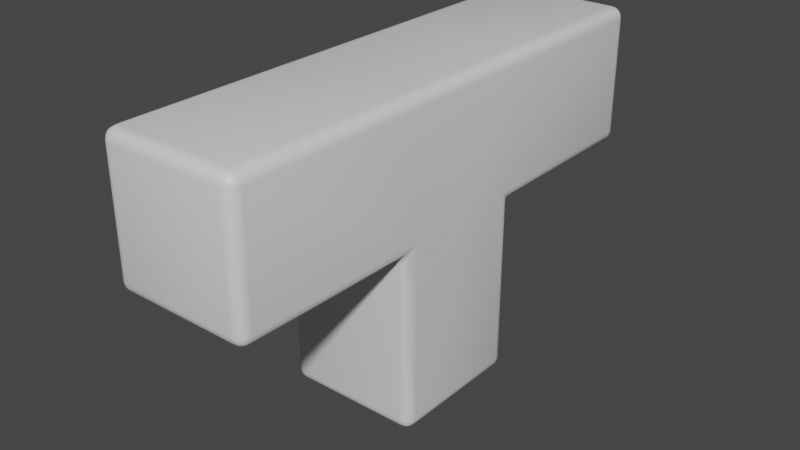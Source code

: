# Source: Tetris_T.blend  (saved by Blender 3.1.7; exported with 4.5.12 LTS)
import bpy
from mathutils import Matrix  # noqa: F401  (used for matrix-valued properties, if any)

bpy.ops.wm.read_factory_settings(use_empty=True)
scene = bpy.context.scene
scene.name = 'Scene'

# ---- collections
col_collection = bpy.data.collections.new('Collection'); scene.collection.children.link(col_collection)

# ---- materials (node trees are filled in below, after node groups)
mat_material = bpy.data.materials.new('Material')
mat_material.alpha_threshold = 0.0
mat_material.use_transparent_shadow = False
mat_material.line_color = (0.0, 0.0, 0.0, 1.0)

# ---- material node trees
mat_material.use_nodes = True; mat_material.node_tree.nodes.clear()
_N = mat_material.node_tree.nodes; _L = mat_material.node_tree.links
n0 = _N.new('ShaderNodeOutputMaterial'); n0.name = 'Material Output'; n0.location = (300, 300)
n1 = _N.new('ShaderNodeBsdfPrincipled'); n1.name = 'Principled BSDF'; n1.location = (10, 300)
n1.distribution = 'GGX'
n1.subsurface_method = 'RANDOM_WALK_SKIN'
n1.inputs[2].default_value = 0.4
n1.inputs[3].default_value = 1.45
n1.inputs[27].default_value = (0.0, 0.0, 0.0, 1.0)
n1.inputs[28].default_value = 1.0
_L.new(n1.outputs[0], n0.inputs[0])
n0.is_active_output = True

# ---- world
world_world = bpy.data.worlds.new('World'); scene.world = world_world
world_world.use_nodes = True; world_world.node_tree.nodes.clear()
_N = world_world.node_tree.nodes; _L = world_world.node_tree.links
n0 = _N.new('ShaderNodeOutputWorld'); n0.name = 'World Output'; n0.location = (300, 300)
n1 = _N.new('ShaderNodeBackground'); n1.name = 'Background'; n1.location = (10, 300)
n1.inputs[0].default_value = (0.05088, 0.05088, 0.05088, 1.0)
_L.new(n1.outputs[0], n0.inputs[0])
n0.is_active_output = True
world_world.color = (0.05088, 0.05088, 0.05088)
world_world.use_sun_shadow = False
world_world.sun_shadow_jitter_overblur = 0.0

# ---- meshes
me_cube = bpy.data.meshes.new('Cube')
me_cube.from_pydata([(-1.0, 0.0, -1.0), (1.0, 0.0, -1.0), (1.0, -3.535, 0.84), (0.84, -3.535, 1.0), (0.84, -3.695, 0.84), (0.9878, -3.535, 0.9012), (0.9531, -3.535, 0.9531), (0.9878, -3.597, 0.84), (0.9731, -3.598, 0.9028), (0.945, -3.595, 0.945), (0.9324, -3.628, 0.9324), (0.84, -3.597, 0.9878), (0.84, -3.649, 0.9531), (0.9012, -3.535, 0.9878), (0.9028, -3.598, 0.9731), (0.8996, -3.64, 0.945), (0.9012, -3.683, 0.84), (0.9531, -3.649, 0.84), (0.84, -3.683, 0.9012), (0.9028, -3.669, 0.9028), (0.945, -3.64, 0.8996), (1.0, -3.535, -0.84), (0.84, -3.695, -0.84), (0.84, -3.535, -1.0), (0.9878, -3.597, -0.84), (0.9531, -3.649, -0.84), (0.9878, -3.535, -0.9012), (0.9731, -3.598, -0.9028), (0.945, -3.64, -0.8996), (0.9324, -3.628, -0.9324), (0.84, -3.683, -0.9012), (0.84, -3.649, -0.9531), (0.9012, -3.683, -0.84), (0.9028, -3.669, -0.9028), (0.8996, -3.64, -0.945), (0.9012, -3.535, -0.9878), (0.9531, -3.535, -0.9531), (0.84, -3.597, -0.9878), (0.9028, -3.598, -0.9731), (0.945, -3.595, -0.945), (-1.0, -3.535, 0.84), (-0.84, -3.695, 0.84), (-0.84, -3.535, 1.0), (-0.9878, -3.597, 0.84), (-0.9531, -3.649, 0.84), (-0.9878, -3.535, 0.9012), (-0.9731, -3.598, 0.9028), (-0.945, -3.64, 0.8996), (-0.9324, -3.628, 0.9324), (-0.84, -3.683, 0.9012), (-0.84, -3.649, 0.9531), (-0.9012, -3.683, 0.84), (-0.9028, -3.669, 0.9028), (-0.8996, -3.64, 0.945), (-0.9012, -3.535, 0.9878), (-0.9531, -3.535, 0.9531), (-0.84, -3.597, 0.9878), (-0.9028, -3.598, 0.9731), (-0.945, -3.595, 0.945), (-0.84, -3.535, -1.0), (-0.84, -3.695, -0.84), (-1.0, -3.535, -0.84), (-0.84, -3.597, -0.9878), (-0.84, -3.649, -0.9531), (-0.9012, -3.535, -0.9878), (-0.9028, -3.598, -0.9731), (-0.8996, -3.64, -0.945), (-0.9324, -3.628, -0.9324), (-0.9012, -3.683, -0.84), (-0.9531, -3.649, -0.84), (-0.84, -3.683, -0.9012), (-0.9028, -3.669, -0.9028), (-0.945, -3.64, -0.8996), (-0.9878, -3.535, -0.9012), (-0.9531, -3.535, -0.9531), (-0.9878, -3.597, -0.84), (-0.9731, -3.598, -0.9028), (-0.945, -3.595, -0.945), (0.84, 0.0, 1.0), (1.0, 0.0, 0.84), (0.9012, 0.0, 0.9878), (0.9531, 0.0, 0.9531), (0.9878, 0.0, 0.9012), (-0.84, 0.0, 1.0), (-1.0, 0.0, 0.84), (-0.9012, 0.0, 0.9878), (-0.9531, 0.0, 0.9531), (-0.9878, 0.0, 0.9012), (-0.84, -1.2, -1.0), (-1.0, -0.88, -0.84), (-0.84, -1.04, -1.16), (-0.9012, -1.127, -0.9878), (-0.9531, -1.04, -0.9531), (-0.84, -1.139, -1.012), (-0.8991, -1.089, -1.0), (-0.9464, -1.04, -0.9788), (-0.932, -1.04, -1.0), (-0.9878, -0.9412, -0.9134), (-0.9531, -0.9931, -1.0), (-0.9878, -0.9534, -0.9012), (-0.9701, -0.991, -0.951), (-0.9464, -1.019, -1.0), (-0.84, -1.052, -1.099), (-0.84, -1.087, -1.047), (-0.9012, -1.028, -1.087), (-0.8991, -1.04, -1.049), (-0.8976, -1.061, -1.021), (1.0, -1.04, 0.84), (0.84, -1.04, 1.0), (0.9878, -1.04, 0.9012), (0.9531, -1.04, 0.9531), (0.9012, -1.04, 0.9878), (-1.0, -1.04, 0.84), (-0.84, -1.04, 1.0), (-0.9878, -1.04, 0.9012), (-0.9531, -1.04, 0.9531), (-0.9012, -1.04, 0.9878), (0.84, -1.2, -1.0), (0.84, -1.04, -1.16), (1.0, -0.88, -0.84), (0.84, -1.139, -1.012), (0.84, -1.087, -1.047), (0.9012, -1.127, -0.9878), (0.8991, -1.089, -1.0), (0.8976, -1.061, -1.021), (0.932, -1.04, -1.0), (0.9012, -1.028, -1.087), (0.9531, -0.9931, -1.0), (0.84, -1.052, -1.099), (0.8991, -1.04, -1.049), (0.9464, -1.019, -1.0), (0.9878, -0.9534, -0.9012), (0.9531, -1.04, -0.9531), (0.9878, -0.9412, -0.9134), (0.9701, -0.991, -0.951), (0.9464, -1.04, -0.9788), (-0.84, 0.0, -3.569), (-1.0, 0.0, -3.409), (-0.9012, 0.0, -3.556), (-0.9531, 0.0, -3.522), (-0.9878, 0.0, -3.47), (1.0, -0.88, -3.409), (0.84, -1.04, -3.409), (0.84, -0.88, -3.569), (0.9878, -0.9412, -3.409), (0.9531, -0.9931, -3.409), (0.9878, -0.88, -3.47), (0.9731, -0.9428, -3.471), (0.945, -0.985, -3.468), (0.9324, -0.9724, -3.501), (0.84, -1.028, -3.47), (0.84, -0.9931, -3.522), (0.9012, -1.028, -3.409), (0.9028, -1.013, -3.471), (0.8996, -0.985, -3.514), (0.9012, -0.88, -3.556), (0.9531, -0.88, -3.522), (0.84, -0.9412, -3.556), (0.9028, -0.9428, -3.542), (0.945, -0.9396, -3.514), (0.84, 0.0, -3.569), (1.0, 0.0, -3.409), (0.9012, 0.0, -3.556), (0.9531, 0.0, -3.522), (0.9878, 0.0, -3.47), (-1.0, -0.88, -3.409), (-0.84, -0.88, -3.569), (-0.84, -1.04, -3.409), (-0.9878, -0.88, -3.47), (-0.9531, -0.88, -3.522), (-0.9878, -0.9412, -3.409), (-0.9731, -0.9428, -3.471), (-0.945, -0.9396, -3.514), (-0.9324, -0.9724, -3.501), (-0.84, -0.9412, -3.556), (-0.84, -0.9931, -3.522), (-0.9012, -0.88, -3.556), (-0.9028, -0.9428, -3.542), (-0.8996, -0.985, -3.514), (-0.9012, -1.028, -3.409), (-0.9531, -0.9931, -3.409), (-0.84, -1.028, -3.47), (-0.9028, -1.013, -3.471), (-0.945, -0.985, -3.468), (1.0, 3.535, 0.84), (0.84, 3.535, 1.0), (0.84, 3.695, 0.84), (0.9878, 3.535, 0.9012), (0.9531, 3.535, 0.9531), (0.9878, 3.597, 0.84), (0.9731, 3.598, 0.9028), (0.945, 3.595, 0.945), (0.9324, 3.628, 0.9324), (0.84, 3.597, 0.9878), (0.84, 3.649, 0.9531), (0.9012, 3.535, 0.9878), (0.9028, 3.598, 0.9731), (0.8996, 3.64, 0.945), (0.9012, 3.683, 0.84), (0.9531, 3.649, 0.84), (0.84, 3.683, 0.9012), (0.9028, 3.669, 0.9028), (0.945, 3.64, 0.8996), (1.0, 3.535, -0.84), (0.84, 3.695, -0.84), (0.84, 3.535, -1.0), (0.9878, 3.597, -0.84), (0.9531, 3.649, -0.84), (0.9878, 3.535, -0.9012), (0.9731, 3.598, -0.9028), (0.945, 3.64, -0.8996), (0.9324, 3.628, -0.9324), (0.84, 3.683, -0.9012), (0.84, 3.649, -0.9531), (0.9012, 3.683, -0.84), (0.9028, 3.669, -0.9028), (0.8996, 3.64, -0.945), (0.9012, 3.535, -0.9878), (0.9531, 3.535, -0.9531), (0.84, 3.597, -0.9878), (0.9028, 3.598, -0.9731), (0.945, 3.595, -0.945), (-1.0, 3.535, 0.84), (-0.84, 3.695, 0.84), (-0.84, 3.535, 1.0), (-0.9878, 3.597, 0.84), (-0.9531, 3.649, 0.84), (-0.9878, 3.535, 0.9012), (-0.9731, 3.598, 0.9028), (-0.945, 3.64, 0.8996), (-0.9324, 3.628, 0.9324), (-0.84, 3.683, 0.9012), (-0.84, 3.649, 0.9531), (-0.9012, 3.683, 0.84), (-0.9028, 3.669, 0.9028), (-0.8996, 3.64, 0.945), (-0.9012, 3.535, 0.9878), (-0.9531, 3.535, 0.9531), (-0.84, 3.597, 0.9878), (-0.9028, 3.598, 0.9731), (-0.945, 3.595, 0.945), (-0.84, 3.535, -1.0), (-0.84, 3.695, -0.84), (-1.0, 3.535, -0.84), (-0.84, 3.597, -0.9878), (-0.84, 3.649, -0.9531), (-0.9012, 3.535, -0.9878), (-0.9028, 3.598, -0.9731), (-0.8996, 3.64, -0.945), (-0.9324, 3.628, -0.9324), (-0.9012, 3.683, -0.84), (-0.9531, 3.649, -0.84), (-0.84, 3.683, -0.9012), (-0.9028, 3.669, -0.9028), (-0.945, 3.64, -0.8996), (-0.9878, 3.535, -0.9012), (-0.9531, 3.535, -0.9531), (-0.9878, 3.597, -0.84), (-0.9731, 3.598, -0.9028), (-0.945, 3.595, -0.945), (-0.84, 1.2, -1.0), (-1.0, 0.88, -0.84), (-0.84, 1.04, -1.16), (-0.9012, 1.127, -0.9878), (-0.9531, 1.04, -0.9531), (-0.84, 1.139, -1.012), (-0.8991, 1.089, -1.0), (-0.9464, 1.04, -0.9788), (-0.932, 1.04, -1.0), (-0.9878, 0.9412, -0.9134), (-0.9531, 0.9931, -1.0), (-0.9878, 0.9534, -0.9012), (-0.9701, 0.991, -0.951), (-0.9464, 1.019, -1.0), (-0.84, 1.052, -1.099), (-0.84, 1.087, -1.047), (-0.9012, 1.028, -1.087), (-0.8991, 1.04, -1.049), (-0.8976, 1.061, -1.021), (1.0, 1.04, 0.84), (0.84, 1.04, 1.0), (0.9878, 1.04, 0.9012), (0.9531, 1.04, 0.9531), (0.9012, 1.04, 0.9878), (-1.0, 1.04, 0.84), (-0.84, 1.04, 1.0), (-0.9878, 1.04, 0.9012), (-0.9531, 1.04, 0.9531), (-0.9012, 1.04, 0.9878), (0.84, 1.2, -1.0), (0.84, 1.04, -1.16), (1.0, 0.88, -0.84), (0.84, 1.139, -1.012), (0.84, 1.087, -1.047), (0.9012, 1.127, -0.9878), (0.8991, 1.089, -1.0), (0.8976, 1.061, -1.021), (0.932, 1.04, -1.0), (0.9012, 1.028, -1.087), (0.9531, 0.9931, -1.0), (0.84, 1.052, -1.099), (0.8991, 1.04, -1.049), (0.9464, 1.019, -1.0), (0.9878, 0.9534, -0.9012), (0.9531, 1.04, -0.9531), (0.9878, 0.9412, -0.9134), (0.9701, 0.991, -0.951), (0.9464, 1.04, -0.9788), (1.0, 0.88, -3.409), (0.84, 1.04, -3.409), (0.84, 0.88, -3.569), (0.9878, 0.9412, -3.409), (0.9531, 0.9931, -3.409), (0.9878, 0.88, -3.47), (0.9731, 0.9428, -3.471), (0.945, 0.985, -3.468), (0.9324, 0.9724, -3.501), (0.84, 1.028, -3.47), (0.84, 0.9931, -3.522), (0.9012, 1.028, -3.409), (0.9028, 1.013, -3.471), (0.8996, 0.985, -3.514), (0.9012, 0.88, -3.556), (0.9531, 0.88, -3.522), (0.84, 0.9412, -3.556), (0.9028, 0.9428, -3.542), (0.945, 0.9396, -3.514), (-1.0, 0.88, -3.409), (-0.84, 0.88, -3.569), (-0.84, 1.04, -3.409), (-0.9878, 0.88, -3.47), (-0.9531, 0.88, -3.522), (-0.9878, 0.9412, -3.409), (-0.9731, 0.9428, -3.471), (-0.945, 0.9396, -3.514), (-0.9324, 0.9724, -3.501), (-0.84, 0.9412, -3.556), (-0.84, 0.9931, -3.522), (-0.9012, 0.88, -3.556), (-0.9028, 0.9428, -3.542), (-0.8996, 0.985, -3.514), (-0.9012, 1.028, -3.409), (-0.9531, 0.9931, -3.409), (-0.84, 1.028, -3.47), (-0.9028, 1.013, -3.471), (-0.945, 0.985, -3.468)], [], [(88, 117, 23, 59), (108, 113, 42, 3), (61, 40, 112, 89), (22, 4, 41, 60), (78, 83, 113, 108), (119, 107, 2, 21), (89, 112, 84, 0), (118, 90, 167, 142), (1, 79, 107, 119), (136, 160, 143, 166), (1, 119, 141, 161), (89, 0, 137, 165), (2, 5, 8, 7), (5, 6, 9, 8), (7, 8, 20, 17), (8, 9, 10, 20), (3, 11, 14, 13), (11, 12, 15, 14), (13, 14, 9, 6), (14, 15, 10, 9), (4, 16, 19, 18), (16, 17, 20, 19), (18, 19, 15, 12), (19, 20, 10, 15), (21, 24, 27, 26), (24, 25, 28, 27), (26, 27, 39, 36), (27, 28, 29, 39), (22, 30, 33, 32), (30, 31, 34, 33), (32, 33, 28, 25), (33, 34, 29, 28), (23, 35, 38, 37), (35, 36, 39, 38), (37, 38, 34, 31), (38, 39, 29, 34), (40, 43, 46, 45), (43, 44, 47, 46), (45, 46, 58, 55), (46, 47, 48, 58), (41, 49, 52, 51), (49, 50, 53, 52), (51, 52, 47, 44), (52, 53, 48, 47), (42, 54, 57, 56), (54, 55, 58, 57), (56, 57, 53, 50), (57, 58, 48, 53), (59, 62, 65, 64), (62, 63, 66, 65), (64, 65, 77, 74), (65, 66, 67, 77), (60, 68, 71, 70), (68, 69, 72, 71), (70, 71, 66, 63), (71, 72, 67, 66), (61, 73, 76, 75), (73, 74, 77, 76), (75, 76, 72, 69), (76, 77, 67, 72), (88, 91, 94, 93), (91, 92, 95, 94), (93, 94, 106, 103), (94, 95, 96, 106), (89, 97, 100, 99), (97, 98, 101, 100), (99, 100, 95, 92), (100, 101, 96, 95), (90, 102, 105, 104), (102, 103, 106, 105), (104, 105, 101, 98), (105, 106, 96, 101), (117, 120, 123, 122), (120, 121, 124, 123), (122, 123, 135, 132), (123, 124, 125, 135), (118, 126, 129, 128), (126, 127, 130, 129), (128, 129, 124, 121), (129, 130, 125, 124), (119, 131, 134, 133), (131, 132, 135, 134), (133, 134, 130, 127), (134, 135, 125, 130), (141, 144, 147, 146), (144, 145, 148, 147), (146, 147, 159, 156), (147, 148, 149, 159), (142, 150, 153, 152), (150, 151, 154, 153), (152, 153, 148, 145), (153, 154, 149, 148), (143, 155, 158, 157), (155, 156, 159, 158), (157, 158, 154, 151), (158, 159, 149, 154), (165, 168, 171, 170), (168, 169, 172, 171), (170, 171, 183, 180), (171, 172, 173, 183), (166, 174, 177, 176), (174, 175, 178, 177), (176, 177, 172, 169), (177, 178, 173, 172), (167, 179, 182, 181), (179, 180, 183, 182), (181, 182, 178, 175), (182, 183, 173, 178), (88, 59, 64, 91), (91, 64, 74, 92), (92, 74, 73, 99), (99, 73, 61, 89), (60, 41, 51, 68), (68, 51, 44, 69), (69, 44, 43, 75), (75, 43, 40, 61), (4, 22, 32, 16), (16, 32, 25, 17), (17, 25, 24, 7), (7, 24, 21, 2), (3, 42, 56, 11), (11, 56, 50, 12), (12, 50, 49, 18), (18, 49, 41, 4), (108, 3, 13, 111), (111, 13, 6, 110), (110, 6, 5, 109), (109, 5, 2, 107), (59, 23, 37, 62), (62, 37, 31, 63), (63, 31, 30, 70), (70, 30, 22, 60), (113, 83, 85, 116), (116, 85, 86, 115), (115, 86, 87, 114), (114, 87, 84, 112), (78, 108, 111, 80), (80, 111, 110, 81), (81, 110, 109, 82), (82, 109, 107, 79), (42, 113, 116, 54), (54, 116, 115, 55), (55, 115, 114, 45), (45, 114, 112, 40), (23, 117, 122, 35), (35, 122, 132, 36), (36, 132, 131, 26), (26, 131, 119, 21), (117, 88, 93, 120), (120, 93, 103, 121), (121, 103, 102, 128), (128, 102, 90, 118), (143, 160, 162, 155), (155, 162, 163, 156), (156, 163, 164, 146), (146, 164, 161, 141), (136, 166, 176, 138), (138, 176, 169, 139), (139, 169, 168, 140), (140, 168, 165, 137), (142, 167, 181, 150), (150, 181, 175, 151), (151, 175, 174, 157), (157, 174, 166, 143), (167, 90, 104, 179), (179, 104, 98, 180), (180, 98, 97, 170), (170, 97, 89, 165), (118, 142, 152, 126), (126, 152, 145, 127), (127, 145, 144, 133), (133, 144, 141, 119), (260, 241, 205, 289), (280, 185, 224, 285), (243, 261, 284, 222), (204, 242, 223, 186), (78, 280, 285, 83), (291, 203, 184, 279), (261, 0, 84, 284), (290, 309, 329, 262), (1, 291, 279, 79), (136, 328, 310, 160), (1, 161, 308, 291), (261, 327, 137, 0), (184, 189, 190, 187), (187, 190, 191, 188), (189, 199, 202, 190), (190, 202, 192, 191), (185, 195, 196, 193), (193, 196, 197, 194), (195, 188, 191, 196), (196, 191, 192, 197), (186, 200, 201, 198), (198, 201, 202, 199), (200, 194, 197, 201), (201, 197, 192, 202), (203, 208, 209, 206), (206, 209, 210, 207), (208, 218, 221, 209), (209, 221, 211, 210), (204, 214, 215, 212), (212, 215, 216, 213), (214, 207, 210, 215), (215, 210, 211, 216), (205, 219, 220, 217), (217, 220, 221, 218), (219, 213, 216, 220), (220, 216, 211, 221), (222, 227, 228, 225), (225, 228, 229, 226), (227, 237, 240, 228), (228, 240, 230, 229), (223, 233, 234, 231), (231, 234, 235, 232), (233, 226, 229, 234), (234, 229, 230, 235), (224, 238, 239, 236), (236, 239, 240, 237), (238, 232, 235, 239), (239, 235, 230, 240), (241, 246, 247, 244), (244, 247, 248, 245), (246, 256, 259, 247), (247, 259, 249, 248), (242, 252, 253, 250), (250, 253, 254, 251), (252, 245, 248, 253), (253, 248, 249, 254), (243, 257, 258, 255), (255, 258, 259, 256), (257, 251, 254, 258), (258, 254, 249, 259), (260, 265, 266, 263), (263, 266, 267, 264), (265, 275, 278, 266), (266, 278, 268, 267), (261, 271, 272, 269), (269, 272, 273, 270), (271, 264, 267, 272), (272, 267, 268, 273), (262, 276, 277, 274), (274, 277, 278, 275), (276, 270, 273, 277), (277, 273, 268, 278), (289, 294, 295, 292), (292, 295, 296, 293), (294, 304, 307, 295), (295, 307, 297, 296), (290, 300, 301, 298), (298, 301, 302, 299), (300, 293, 296, 301), (301, 296, 297, 302), (291, 305, 306, 303), (303, 306, 307, 304), (305, 299, 302, 306), (306, 302, 297, 307), (308, 313, 314, 311), (311, 314, 315, 312), (313, 323, 326, 314), (314, 326, 316, 315), (309, 319, 320, 317), (317, 320, 321, 318), (319, 312, 315, 320), (320, 315, 316, 321), (310, 324, 325, 322), (322, 325, 326, 323), (324, 318, 321, 325), (325, 321, 316, 326), (327, 332, 333, 330), (330, 333, 334, 331), (332, 342, 345, 333), (333, 345, 335, 334), (328, 338, 339, 336), (336, 339, 340, 337), (338, 331, 334, 339), (339, 334, 335, 340), (329, 343, 344, 341), (341, 344, 345, 342), (343, 337, 340, 344), (344, 340, 335, 345), (260, 263, 246, 241), (263, 264, 256, 246), (264, 271, 255, 256), (271, 261, 243, 255), (242, 250, 233, 223), (250, 251, 226, 233), (251, 257, 225, 226), (257, 243, 222, 225), (186, 198, 214, 204), (198, 199, 207, 214), (199, 189, 206, 207), (189, 184, 203, 206), (185, 193, 238, 224), (193, 194, 232, 238), (194, 200, 231, 232), (200, 186, 223, 231), (280, 283, 195, 185), (283, 282, 188, 195), (282, 281, 187, 188), (281, 279, 184, 187), (241, 244, 219, 205), (244, 245, 213, 219), (245, 252, 212, 213), (252, 242, 204, 212), (285, 288, 85, 83), (288, 287, 86, 85), (287, 286, 87, 86), (286, 284, 84, 87), (78, 80, 283, 280), (80, 81, 282, 283), (81, 82, 281, 282), (82, 79, 279, 281), (224, 236, 288, 285), (236, 237, 287, 288), (237, 227, 286, 287), (227, 222, 284, 286), (205, 217, 294, 289), (217, 218, 304, 294), (218, 208, 303, 304), (208, 203, 291, 303), (289, 292, 265, 260), (292, 293, 275, 265), (293, 300, 274, 275), (300, 290, 262, 274), (310, 322, 162, 160), (322, 323, 163, 162), (323, 313, 164, 163), (313, 308, 161, 164), (136, 138, 338, 328), (138, 139, 331, 338), (139, 140, 330, 331), (140, 137, 327, 330), (309, 317, 343, 329), (317, 318, 337, 343), (318, 324, 336, 337), (324, 310, 328, 336), (329, 341, 276, 262), (341, 342, 270, 276), (342, 332, 269, 270), (332, 327, 261, 269), (290, 298, 319, 309), (298, 299, 312, 319), (299, 305, 311, 312), (305, 291, 308, 311)])
me_cube.polygons.foreach_set('use_smooth', [True] * 344)
_uv = me_cube.uv_layers.new(name='UVMap')
_uv.uv.foreach_set('vector', [0.145, 0.6905, 0.355, 0.6905, 0.355, 0.747, 0.145, 0.747, 0.645, 0.6875, 0.855, 0.6875, 0.855, 0.747, 0.645, 0.747, 0.395, 0.003032, 0.605, 0.003032, 0.605, 0.0625, 0.395, 0.06553, 0.395, 0.77, 0.605, 0.77, 0.605, 0.98, 0.395, 0.98, 0.645, 0.625, 0.855, 0.625, 0.855, 0.6875, 0.645, 0.6875, 0.395, 0.6845, 0.605, 0.6875, 0.605, 0.747, 0.395, 0.747, 0.395, 0.06833, 0.605, 0.0625, 0.605, 0.125, 0.375, 0.125, 0.355, 0.6875, 0.145, 0.6875, 0.145, 0.6875, 0.355, 0.6875, 0.375, 0.625, 0.605, 0.625, 0.605, 0.6875, 0.395, 0.6817, 0.145, 0.625, 0.355, 0.625, 0.355, 0.6817, 0.145, 0.6817, 0.375, 0.625, 0.375, 0.6817, 0.375, 0.6817, 0.375, 0.625, 0.375, 0.06833, 0.375, 0.125, 0.375, 0.125, 0.375, 0.06833, 0.605, 0.747, 0.6127, 0.747, 0.6128, 0.7482, 0.605, 0.7481, 0.6127, 0.747, 0.625, 0.747, 0.625, 0.7481, 0.6128, 0.7482, 0.605, 0.7481, 0.6128, 0.7482, 0.6124, 0.75, 0.605, 0.75, 0.6128, 0.7482, 0.625, 0.7481, 0.625, 0.7496, 0.6124, 0.75, 0.645, 0.747, 0.645, 0.7481, 0.6372, 0.7482, 0.6373, 0.747, 0.645, 0.7481, 0.645, 0.75, 0.6376, 0.75, 0.6372, 0.7482, 0.6373, 0.747, 0.6372, 0.7482, 0.625, 0.7481, 0.625, 0.747, 0.6372, 0.7482, 0.6376, 0.75, 0.625, 0.7496, 0.625, 0.7481, 0.605, 0.77, 0.605, 0.7623, 0.6128, 0.7622, 0.6127, 0.77, 0.605, 0.7623, 0.605, 0.75, 0.6124, 0.75, 0.6128, 0.7622, 0.6127, 0.77, 0.6128, 0.7622, 0.625, 0.7626, 0.625, 0.77, 0.6128, 0.7622, 0.6124, 0.75, 0.625, 0.7496, 0.625, 0.7626, 0.395, 0.747, 0.395, 0.7481, 0.3872, 0.7482, 0.3873, 0.747, 0.395, 0.7481, 0.395, 0.75, 0.3876, 0.75, 0.3872, 0.7482, 0.3873, 0.747, 0.3872, 0.7482, 0.375, 0.7481, 0.375, 0.747, 0.3872, 0.7482, 0.3876, 0.75, 0.3778, 0.7524, 0.375, 0.7481, 0.395, 0.77, 0.3873, 0.77, 0.3872, 0.7622, 0.395, 0.7623, 0.3873, 0.77, 0.375, 0.77, 0.375, 0.7626, 0.3872, 0.7622, 0.395, 0.7623, 0.3872, 0.7622, 0.3876, 0.75, 0.395, 0.75, 0.3872, 0.7622, 0.375, 0.7626, 0.3778, 0.7524, 0.3876, 0.75, 0.355, 0.747, 0.3627, 0.747, 0.3628, 0.7482, 0.355, 0.7481, 0.3627, 0.747, 0.375, 0.747, 0.375, 0.7481, 0.3628, 0.7482, 0.355, 0.7481, 0.3628, 0.7482, 0.3624, 0.75, 0.355, 0.75, 0.3628, 0.7482, 0.375, 0.7481, 0.3778, 0.7524, 0.3624, 0.75, 0.605, 0.003032, 0.605, 0.001872, 0.6128, 0.001843, 0.6127, 0.003032, 0.605, 0.001872, 0.605, 0.0, 0.6124, 0.0, 0.6128, 0.001843, 0.6127, 0.003032, 0.6128, 0.001843, 0.625, 0.001903, 0.625, 0.003032, 0.6128, 0.001843, 0.6124, 0.0, 0.6165, 0.0, 0.625, 0.001903, 0.605, 0.98, 0.6127, 0.98, 0.6128, 0.9878, 0.605, 0.9877, 0.6127, 0.98, 0.625, 0.98, 0.625, 0.9874, 0.6128, 0.9878, 0.605, 0.9877, 0.6128, 0.9878, 0.6124, 1.0, 0.605, 1.0, 0.6128, 0.9878, 0.625, 0.9874, 0.625, 0.9915, 0.6124, 1.0, 0.855, 0.747, 0.8627, 0.747, 0.8628, 0.7482, 0.855, 0.7481, 0.8627, 0.747, 0.875, 0.747, 0.875, 0.7481, 0.8628, 0.7482, 0.855, 0.7481, 0.8628, 0.7482, 0.8624, 0.75, 0.855, 0.75, 0.8628, 0.7482, 0.875, 0.7481, 0.875, 0.7487, 0.8624, 0.75, 0.145, 0.747, 0.145, 0.7481, 0.1372, 0.7482, 0.1373, 0.747, 0.145, 0.7481, 0.145, 0.75, 0.1376, 0.75, 0.1372, 0.7482, 0.1373, 0.747, 0.1372, 0.7482, 0.125, 0.7481, 0.125, 0.747, 0.1372, 0.7482, 0.1376, 0.75, 0.1335, 0.75, 0.125, 0.7481, 0.395, 0.98, 0.395, 0.9877, 0.3872, 0.9878, 0.3873, 0.98, 0.395, 0.9877, 0.395, 1.0, 0.3876, 1.0, 0.3872, 0.9878, 0.3873, 0.98, 0.3872, 0.9878, 0.375, 0.9874, 0.375, 0.98, 0.3872, 0.9878, 0.3876, 1.0, 0.3835, 1.0, 0.375, 0.9874, 0.395, 0.003032, 0.3873, 0.003032, 0.3872, 0.001843, 0.395, 0.001872, 0.3873, 0.003032, 0.375, 0.003032, 0.375, 0.001903, 0.3872, 0.001843, 0.395, 0.001872, 0.3872, 0.001843, 0.3876, 0.0, 0.395, 0.0, 0.3872, 0.001843, 0.375, 0.001903, 0.375, 0.001282, 0.3876, 0.0, 0.145, 0.6905, 0.1373, 0.6891, 0.1376, 0.6884, 0.145, 0.6894, 0.1373, 0.6891, 0.125, 0.6875, 0.125, 0.6875, 0.1376, 0.6884, 0.145, 0.6894, 0.1376, 0.6884, 0.1378, 0.6875, 0.145, 0.6875, 0.1376, 0.6884, 0.125, 0.6875, 0.125, 0.6875, 0.1378, 0.6875, 0.375, 0.06833, 0.375, 0.0661, 0.375, 0.06428, 0.375, 0.06566, 0.375, 0.0661, 0.375, 0.0625, 0.375, 0.0625, 0.375, 0.06428, 0.375, 0.06566, 0.375, 0.06428, 0.375, 0.0625, 0.375, 0.0625, 0.375, 0.06428, 0.375, 0.0625, 0.375, 0.0625, 0.375, 0.0625, 0.145, 0.6875, 0.145, 0.6875, 0.1376, 0.6875, 0.1373, 0.6875, 0.145, 0.6875, 0.145, 0.6875, 0.1378, 0.6875, 0.1376, 0.6875, 0.1373, 0.6875, 0.1376, 0.6875, 0.125, 0.6875, 0.125, 0.6875, 0.1376, 0.6875, 0.1378, 0.6875, 0.1335, 0.6875, 0.125, 0.6875, 0.355, 0.6905, 0.355, 0.6894, 0.3624, 0.6884, 0.3627, 0.6891, 0.355, 0.6894, 0.355, 0.6875, 0.3622, 0.6875, 0.3624, 0.6884, 0.3627, 0.6891, 0.3624, 0.6884, 0.375, 0.6875, 0.375, 0.6875, 0.3624, 0.6884, 0.3622, 0.6875, 0.3722, 0.6875, 0.375, 0.6875, 0.355, 0.6875, 0.3627, 0.6875, 0.3624, 0.6875, 0.355, 0.6875, 0.3627, 0.6875, 0.375, 0.6875, 0.375, 0.6875, 0.3624, 0.6875, 0.355, 0.6875, 0.3624, 0.6875, 0.3622, 0.6875, 0.355, 0.6875, 0.3624, 0.6875, 0.375, 0.6875, 0.3722, 0.6875, 0.3622, 0.6875, 0.395, 0.6845, 0.3873, 0.6859, 0.3811, 0.6866, 0.3858, 0.6856, 0.3873, 0.6859, 0.375, 0.6875, 0.375, 0.6875, 0.3811, 0.6866, 0.3858, 0.6856, 0.3811, 0.6866, 0.375, 0.6875, 0.375, 0.6875, 0.3811, 0.6866, 0.375, 0.6875, 0.3722, 0.6875, 0.375, 0.6875, 0.375, 0.6817, 0.375, 0.6839, 0.375, 0.684, 0.375, 0.6817, 0.375, 0.6839, 0.375, 0.6875, 0.375, 0.6875, 0.375, 0.684, 0.375, 0.6817, 0.375, 0.684, 0.375, 0.6838, 0.375, 0.6817, 0.375, 0.684, 0.375, 0.6875, 0.3722, 0.6867, 0.375, 0.6838, 0.355, 0.6875, 0.355, 0.6875, 0.3628, 0.6875, 0.3627, 0.6875, 0.355, 0.6875, 0.355, 0.6875, 0.3624, 0.6875, 0.3628, 0.6875, 0.3627, 0.6875, 0.3628, 0.6875, 0.375, 0.6875, 0.375, 0.6875, 0.3628, 0.6875, 0.3624, 0.6875, 0.3722, 0.6867, 0.375, 0.6875, 0.355, 0.6817, 0.3627, 0.6817, 0.3628, 0.684, 0.355, 0.6839, 0.3627, 0.6817, 0.375, 0.6817, 0.375, 0.6838, 0.3628, 0.684, 0.355, 0.6839, 0.3628, 0.684, 0.3624, 0.6875, 0.355, 0.6875, 0.3628, 0.684, 0.375, 0.6838, 0.3722, 0.6867, 0.3624, 0.6875, 0.375, 0.06833, 0.375, 0.06833, 0.375, 0.06605, 0.375, 0.0661, 0.375, 0.06833, 0.375, 0.06833, 0.375, 0.06616, 0.375, 0.06605, 0.375, 0.0661, 0.375, 0.06605, 0.375, 0.0625, 0.375, 0.0625, 0.375, 0.06605, 0.375, 0.06616, 0.375, 0.06497, 0.375, 0.0625, 0.145, 0.6817, 0.145, 0.6839, 0.1372, 0.684, 0.1373, 0.6817, 0.145, 0.6839, 0.145, 0.6875, 0.1376, 0.6875, 0.1372, 0.684, 0.1373, 0.6817, 0.1372, 0.684, 0.125, 0.6838, 0.125, 0.6817, 0.1372, 0.684, 0.1376, 0.6875, 0.1335, 0.6875, 0.125, 0.6838, 0.145, 0.6875, 0.1373, 0.6875, 0.1372, 0.6875, 0.145, 0.6875, 0.1373, 0.6875, 0.125, 0.6875, 0.125, 0.6875, 0.1372, 0.6875, 0.145, 0.6875, 0.1372, 0.6875, 0.1376, 0.6875, 0.145, 0.6875, 0.1372, 0.6875, 0.125, 0.6875, 0.125, 0.6875, 0.1376, 0.6875, 0.145, 0.6905, 0.145, 0.747, 0.1373, 0.747, 0.1373, 0.6891, 0.1373, 0.6891, 0.1373, 0.747, 0.125, 0.747, 0.125, 0.6875, 0.375, 0.0625, 0.375, 0.003032, 0.3873, 0.003032, 0.3873, 0.06414, 0.3873, 0.06414, 0.3873, 0.003032, 0.395, 0.003032, 0.395, 0.06553, 0.395, 0.98, 0.605, 0.98, 0.605, 0.9877, 0.395, 0.9877, 0.395, 0.9877, 0.605, 0.9877, 0.605, 1.0, 0.395, 1.0, 0.395, 0.0, 0.605, 0.0, 0.605, 0.001872, 0.395, 0.001872, 0.395, 0.001872, 0.605, 0.001872, 0.605, 0.003032, 0.395, 0.003032, 0.605, 0.77, 0.395, 0.77, 0.395, 0.7623, 0.605, 0.7623, 0.605, 0.7623, 0.395, 0.7623, 0.395, 0.75, 0.605, 0.75, 0.605, 0.75, 0.395, 0.75, 0.395, 0.7481, 0.605, 0.7481, 0.605, 0.7481, 0.395, 0.7481, 0.395, 0.747, 0.605, 0.747, 0.645, 0.747, 0.855, 0.747, 0.855, 0.7481, 0.645, 0.7481, 0.645, 0.7481, 0.855, 0.7481, 0.855, 0.75, 0.645, 0.75, 0.625, 0.77, 0.625, 0.98, 0.6127, 0.98, 0.6127, 0.77, 0.6127, 0.77, 0.6127, 0.98, 0.605, 0.98, 0.605, 0.77, 0.645, 0.6875, 0.645, 0.747, 0.6373, 0.747, 0.6373, 0.6875, 0.6373, 0.6875, 0.6373, 0.747, 0.625, 0.747, 0.625, 0.6875, 0.625, 0.6875, 0.625, 0.747, 0.6127, 0.747, 0.6127, 0.6875, 0.6127, 0.6875, 0.6127, 0.747, 0.605, 0.747, 0.605, 0.6875, 0.145, 0.747, 0.355, 0.747, 0.355, 0.7481, 0.145, 0.7481, 0.145, 0.7481, 0.355, 0.7481, 0.355, 0.75, 0.145, 0.75, 0.375, 0.98, 0.375, 0.77, 0.3873, 0.77, 0.3873, 0.98, 0.3873, 0.98, 0.3873, 0.77, 0.395, 0.77, 0.395, 0.98, 0.855, 0.6875, 0.855, 0.625, 0.8627, 0.625, 0.8627, 0.6875, 0.8627, 0.6875, 0.8627, 0.625, 0.875, 0.625, 0.875, 0.6875, 0.625, 0.0625, 0.625, 0.125, 0.6127, 0.125, 0.6127, 0.0625, 0.6127, 0.0625, 0.6127, 0.125, 0.605, 0.125, 0.605, 0.0625, 0.645, 0.625, 0.645, 0.6875, 0.6373, 0.6875, 0.6373, 0.625, 0.6373, 0.625, 0.6373, 0.6875, 0.625, 0.6875, 0.625, 0.625, 0.625, 0.625, 0.625, 0.6875, 0.6127, 0.6875, 0.6127, 0.625, 0.6127, 0.625, 0.6127, 0.6875, 0.605, 0.6875, 0.605, 0.625, 0.855, 0.747, 0.855, 0.6875, 0.8627, 0.6875, 0.8627, 0.747, 0.8627, 0.747, 0.8627, 0.6875, 0.875, 0.6875, 0.875, 0.747, 0.625, 0.003032, 0.625, 0.0625, 0.6127, 0.0625, 0.6127, 0.003032, 0.6127, 0.003032, 0.6127, 0.0625, 0.605, 0.0625, 0.605, 0.003032, 0.355, 0.747, 0.355, 0.6905, 0.3627, 0.6891, 0.3627, 0.747, 0.3627, 0.747, 0.3627, 0.6891, 0.375, 0.6875, 0.375, 0.747, 0.375, 0.747, 0.375, 0.6875, 0.3873, 0.6859, 0.3873, 0.747, 0.3873, 0.747, 0.3873, 0.6859, 0.395, 0.6845, 0.395, 0.747, 0.355, 0.6905, 0.145, 0.6905, 0.145, 0.6894, 0.355, 0.6894, 0.355, 0.6894, 0.145, 0.6894, 0.145, 0.6875, 0.355, 0.6875, 0.355, 0.6875, 0.145, 0.6875, 0.145, 0.6875, 0.355, 0.6875, 0.355, 0.6875, 0.145, 0.6875, 0.145, 0.6875, 0.355, 0.6875, 0.355, 0.6817, 0.355, 0.625, 0.3627, 0.625, 0.3627, 0.6817, 0.3627, 0.6817, 0.3627, 0.625, 0.375, 0.625, 0.375, 0.6817, 0.375, 0.6817, 0.375, 0.625, 0.375, 0.625, 0.375, 0.6817, 0.375, 0.6817, 0.375, 0.625, 0.375, 0.625, 0.375, 0.6817, 0.145, 0.625, 0.145, 0.6817, 0.1373, 0.6817, 0.1373, 0.625, 0.1373, 0.625, 0.1373, 0.6817, 0.125, 0.6817, 0.125, 0.625, 0.375, 0.125, 0.375, 0.06833, 0.375, 0.06833, 0.375, 0.125, 0.375, 0.125, 0.375, 0.06833, 0.375, 0.06833, 0.375, 0.125, 0.355, 0.6875, 0.145, 0.6875, 0.145, 0.6875, 0.355, 0.6875, 0.355, 0.6875, 0.145, 0.6875, 0.145, 0.6875, 0.355, 0.6875, 0.355, 0.6875, 0.145, 0.6875, 0.145, 0.6839, 0.355, 0.6839, 0.355, 0.6839, 0.145, 0.6839, 0.145, 0.6817, 0.355, 0.6817, 0.145, 0.6875, 0.145, 0.6875, 0.1373, 0.6875, 0.1373, 0.6875, 0.1373, 0.6875, 0.1373, 0.6875, 0.125, 0.6875, 0.125, 0.6875, 0.375, 0.0625, 0.375, 0.0625, 0.375, 0.0661, 0.375, 0.0661, 0.375, 0.0661, 0.375, 0.0661, 0.375, 0.06833, 0.375, 0.06833, 0.355, 0.6875, 0.355, 0.6875, 0.3627, 0.6875, 0.3627, 0.6875, 0.3627, 0.6875, 0.3627, 0.6875, 0.375, 0.6875, 0.375, 0.6875, 0.375, 0.6875, 0.375, 0.6875, 0.375, 0.6839, 0.375, 0.6839, 0.375, 0.6839, 0.375, 0.6839, 0.375, 0.6817, 0.375, 0.6817, 0.145, 0.6905, 0.145, 0.747, 0.355, 0.747, 0.355, 0.6905, 0.645, 0.6875, 0.645, 0.747, 0.855, 0.747, 0.855, 0.6875, 0.395, 0.003032, 0.395, 0.06553, 0.605, 0.0625, 0.605, 0.003032, 0.395, 0.77, 0.395, 0.98, 0.605, 0.98, 0.605, 0.77, 0.645, 0.625, 0.645, 0.6875, 0.855, 0.6875, 0.855, 0.625, 0.395, 0.6845, 0.395, 0.747, 0.605, 0.747, 0.605, 0.6875, 0.395, 0.06833, 0.375, 0.125, 0.605, 0.125, 0.605, 0.0625, 0.355, 0.6875, 0.355, 0.6875, 0.145, 0.6875, 0.145, 0.6875, 0.375, 0.625, 0.395, 0.6817, 0.605, 0.6875, 0.605, 0.625, 0.145, 0.625, 0.145, 0.6817, 0.355, 0.6817, 0.355, 0.625, 0.375, 0.625, 0.375, 0.625, 0.375, 0.6817, 0.375, 0.6817, 0.375, 0.06833, 0.375, 0.06833, 0.375, 0.125, 0.375, 0.125, 0.605, 0.747, 0.605, 0.7481, 0.6128, 0.7482, 0.6127, 0.747, 0.6127, 0.747, 0.6128, 0.7482, 0.625, 0.7481, 0.625, 0.747, 0.605, 0.7481, 0.605, 0.75, 0.6124, 0.75, 0.6128, 0.7482, 0.6128, 0.7482, 0.6124, 0.75, 0.625, 0.7496, 0.625, 0.7481, 0.645, 0.747, 0.6373, 0.747, 0.6372, 0.7482, 0.645, 0.7481, 0.645, 0.7481, 0.6372, 0.7482, 0.6376, 0.75, 0.645, 0.75, 0.6373, 0.747, 0.625, 0.747, 0.625, 0.7481, 0.6372, 0.7482, 0.6372, 0.7482, 0.625, 0.7481, 0.625, 0.7496, 0.6376, 0.75, 0.605, 0.77, 0.6127, 0.77, 0.6128, 0.7622, 0.605, 0.7623, 0.605, 0.7623, 0.6128, 0.7622, 0.6124, 0.75, 0.605, 0.75, 0.6127, 0.77, 0.625, 0.77, 0.625, 0.7626, 0.6128, 0.7622, 0.6128, 0.7622, 0.625, 0.7626, 0.625, 0.7496, 0.6124, 0.75, 0.395, 0.747, 0.3873, 0.747, 0.3872, 0.7482, 0.395, 0.7481, 0.395, 0.7481, 0.3872, 0.7482, 0.3876, 0.75, 0.395, 0.75, 0.3873, 0.747, 0.375, 0.747, 0.375, 0.7481, 0.3872, 0.7482, 0.3872, 0.7482, 0.375, 0.7481, 0.3778, 0.7524, 0.3876, 0.75, 0.395, 0.77, 0.395, 0.7623, 0.3872, 0.7622, 0.3873, 0.77, 0.3873, 0.77, 0.3872, 0.7622, 0.375, 0.7626, 0.375, 0.77, 0.395, 0.7623, 0.395, 0.75, 0.3876, 0.75, 0.3872, 0.7622, 0.3872, 0.7622, 0.3876, 0.75, 0.3778, 0.7524, 0.375, 0.7626, 0.355, 0.747, 0.355, 0.7481, 0.3628, 0.7482, 0.3627, 0.747, 0.3627, 0.747, 0.3628, 0.7482, 0.375, 0.7481, 0.375, 0.747, 0.355, 0.7481, 0.355, 0.75, 0.3624, 0.75, 0.3628, 0.7482, 0.3628, 0.7482, 0.3624, 0.75, 0.3778, 0.7524, 0.375, 0.7481, 0.605, 0.003032, 0.6127, 0.003032, 0.6128, 0.001843, 0.605, 0.001872, 0.605, 0.001872, 0.6128, 0.001843, 0.6124, 0.0, 0.605, 0.0, 0.6127, 0.003032, 0.625, 0.003032, 0.625, 0.001903, 0.6128, 0.001843, 0.6128, 0.001843, 0.625, 0.001903, 0.6165, 0.0, 0.6124, 0.0, 0.605, 0.98, 0.605, 0.9877, 0.6128, 0.9878, 0.6127, 0.98, 0.6127, 0.98, 0.6128, 0.9878, 0.625, 0.9874, 0.625, 0.98, 0.605, 0.9877, 0.605, 1.0, 0.6124, 1.0, 0.6128, 0.9878, 0.6128, 0.9878, 0.6124, 1.0, 0.625, 0.9915, 0.625, 0.9874, 0.855, 0.747, 0.855, 0.7481, 0.8628, 0.7482, 0.8627, 0.747, 0.8627, 0.747, 0.8628, 0.7482, 0.875, 0.7481, 0.875, 0.747, 0.855, 0.7481, 0.855, 0.75, 0.8624, 0.75, 0.8628, 0.7482, 0.8628, 0.7482, 0.8624, 0.75, 0.875, 0.7487, 0.875, 0.7481, 0.145, 0.747, 0.1373, 0.747, 0.1372, 0.7482, 0.145, 0.7481, 0.145, 0.7481, 0.1372, 0.7482, 0.1376, 0.75, 0.145, 0.75, 0.1373, 0.747, 0.125, 0.747, 0.125, 0.7481, 0.1372, 0.7482, 0.1372, 0.7482, 0.125, 0.7481, 0.1335, 0.75, 0.1376, 0.75, 0.395, 0.98, 0.3873, 0.98, 0.3872, 0.9878, 0.395, 0.9877, 0.395, 0.9877, 0.3872, 0.9878, 0.3876, 1.0, 0.395, 1.0, 0.3873, 0.98, 0.375, 0.98, 0.375, 0.9874, 0.3872, 0.9878, 0.3872, 0.9878, 0.375, 0.9874, 0.3835, 1.0, 0.3876, 1.0, 0.395, 0.003032, 0.395, 0.001872, 0.3872, 0.001843, 0.3873, 0.003032, 0.3873, 0.003032, 0.3872, 0.001843, 0.375, 0.001903, 0.375, 0.003032, 0.395, 0.001872, 0.395, 0.0, 0.3876, 0.0, 0.3872, 0.001843, 0.3872, 0.001843, 0.3876, 0.0, 0.375, 0.001282, 0.375, 0.001903, 0.145, 0.6905, 0.145, 0.6894, 0.1376, 0.6884, 0.1373, 0.6891, 0.1373, 0.6891, 0.1376, 0.6884, 0.125, 0.6875, 0.125, 0.6875, 0.145, 0.6894, 0.145, 0.6875, 0.1378, 0.6875, 0.1376, 0.6884, 0.1376, 0.6884, 0.1378, 0.6875, 0.125, 0.6875, 0.125, 0.6875, 0.375, 0.06833, 0.375, 0.06566, 0.375, 0.06428, 0.375, 0.0661, 0.375, 0.0661, 0.375, 0.06428, 0.375, 0.0625, 0.375, 0.0625, 0.375, 0.06566, 0.375, 0.0625, 0.375, 0.0625, 0.375, 0.06428, 0.375, 0.06428, 0.375, 0.0625, 0.375, 0.0625, 0.375, 0.0625, 0.145, 0.6875, 0.1373, 0.6875, 0.1376, 0.6875, 0.145, 0.6875, 0.145, 0.6875, 0.1376, 0.6875, 0.1378, 0.6875, 0.145, 0.6875, 0.1373, 0.6875, 0.125, 0.6875, 0.125, 0.6875, 0.1376, 0.6875, 0.1376, 0.6875, 0.125, 0.6875, 0.1335, 0.6875, 0.1378, 0.6875, 0.355, 0.6905, 0.3627, 0.6891, 0.3624, 0.6884, 0.355, 0.6894, 0.355, 0.6894, 0.3624, 0.6884, 0.3622, 0.6875, 0.355, 0.6875, 0.3627, 0.6891, 0.375, 0.6875, 0.375, 0.6875, 0.3624, 0.6884, 0.3624, 0.6884, 0.375, 0.6875, 0.3722, 0.6875, 0.3622, 0.6875, 0.355, 0.6875, 0.355, 0.6875, 0.3624, 0.6875, 0.3627, 0.6875, 0.3627, 0.6875, 0.3624, 0.6875, 0.375, 0.6875, 0.375, 0.6875, 0.355, 0.6875, 0.355, 0.6875, 0.3622, 0.6875, 0.3624, 0.6875, 0.3624, 0.6875, 0.3622, 0.6875, 0.3722, 0.6875, 0.375, 0.6875, 0.395, 0.6845, 0.3858, 0.6856, 0.3811, 0.6866, 0.3873, 0.6859, 0.3873, 0.6859, 0.3811, 0.6866, 0.375, 0.6875, 0.375, 0.6875, 0.3858, 0.6856, 0.375, 0.6875, 0.375, 0.6875, 0.3811, 0.6866, 0.3811, 0.6866, 0.375, 0.6875, 0.3722, 0.6875, 0.375, 0.6875, 0.375, 0.6817, 0.375, 0.6817, 0.375, 0.684, 0.375, 0.6839, 0.375, 0.6839, 0.375, 0.684, 0.375, 0.6875, 0.375, 0.6875, 0.375, 0.6817, 0.375, 0.6817, 0.375, 0.6838, 0.375, 0.684, 0.375, 0.684, 0.375, 0.6838, 0.3722, 0.6867, 0.375, 0.6875, 0.355, 0.6875, 0.3627, 0.6875, 0.3628, 0.6875, 0.355, 0.6875, 0.355, 0.6875, 0.3628, 0.6875, 0.3624, 0.6875, 0.355, 0.6875, 0.3627, 0.6875, 0.375, 0.6875, 0.375, 0.6875, 0.3628, 0.6875, 0.3628, 0.6875, 0.375, 0.6875, 0.3722, 0.6867, 0.3624, 0.6875, 0.355, 0.6817, 0.355, 0.6839, 0.3628, 0.684, 0.3627, 0.6817, 0.3627, 0.6817, 0.3628, 0.684, 0.375, 0.6838, 0.375, 0.6817, 0.355, 0.6839, 0.355, 0.6875, 0.3624, 0.6875, 0.3628, 0.684, 0.3628, 0.684, 0.3624, 0.6875, 0.3722, 0.6867, 0.375, 0.6838, 0.375, 0.06833, 0.375, 0.0661, 0.375, 0.06605, 0.375, 0.06833, 0.375, 0.06833, 0.375, 0.06605, 0.375, 0.06616, 0.375, 0.06833, 0.375, 0.0661, 0.375, 0.0625, 0.375, 0.0625, 0.375, 0.06605, 0.375, 0.06605, 0.375, 0.0625, 0.375, 0.06497, 0.375, 0.06616, 0.145, 0.6817, 0.1373, 0.6817, 0.1372, 0.684, 0.145, 0.6839, 0.145, 0.6839, 0.1372, 0.684, 0.1376, 0.6875, 0.145, 0.6875, 0.1373, 0.6817, 0.125, 0.6817, 0.125, 0.6838, 0.1372, 0.684, 0.1372, 0.684, 0.125, 0.6838, 0.1335, 0.6875, 0.1376, 0.6875, 0.145, 0.6875, 0.145, 0.6875, 0.1372, 0.6875, 0.1373, 0.6875, 0.1373, 0.6875, 0.1372, 0.6875, 0.125, 0.6875, 0.125, 0.6875, 0.145, 0.6875, 0.145, 0.6875, 0.1376, 0.6875, 0.1372, 0.6875, 0.1372, 0.6875, 0.1376, 0.6875, 0.125, 0.6875, 0.125, 0.6875, 0.145, 0.6905, 0.1373, 0.6891, 0.1373, 0.747, 0.145, 0.747, 0.1373, 0.6891, 0.125, 0.6875, 0.125, 0.747, 0.1373, 0.747, 0.375, 0.0625, 0.3873, 0.06414, 0.3873, 0.003032, 0.375, 0.003032, 0.3873, 0.06414, 0.395, 0.06553, 0.395, 0.003032, 0.3873, 0.003032, 0.395, 0.98, 0.395, 0.9877, 0.605, 0.9877, 0.605, 0.98, 0.395, 0.9877, 0.395, 1.0, 0.605, 1.0, 0.605, 0.9877, 0.395, 0.0, 0.395, 0.001872, 0.605, 0.001872, 0.605, 0.0, 0.395, 0.001872, 0.395, 0.003032, 0.605, 0.003032, 0.605, 0.001872, 0.605, 0.77, 0.605, 0.7623, 0.395, 0.7623, 0.395, 0.77, 0.605, 0.7623, 0.605, 0.75, 0.395, 0.75, 0.395, 0.7623, 0.605, 0.75, 0.605, 0.7481, 0.395, 0.7481, 0.395, 0.75, 0.605, 0.7481, 0.605, 0.747, 0.395, 0.747, 0.395, 0.7481, 0.645, 0.747, 0.645, 0.7481, 0.855, 0.7481, 0.855, 0.747, 0.645, 0.7481, 0.645, 0.75, 0.855, 0.75, 0.855, 0.7481, 0.625, 0.77, 0.6127, 0.77, 0.6127, 0.98, 0.625, 0.98, 0.6127, 0.77, 0.605, 0.77, 0.605, 0.98, 0.6127, 0.98, 0.645, 0.6875, 0.6373, 0.6875, 0.6373, 0.747, 0.645, 0.747, 0.6373, 0.6875, 0.625, 0.6875, 0.625, 0.747, 0.6373, 0.747, 0.625, 0.6875, 0.6127, 0.6875, 0.6127, 0.747, 0.625, 0.747, 0.6127, 0.6875, 0.605, 0.6875, 0.605, 0.747, 0.6127, 0.747, 0.145, 0.747, 0.145, 0.7481, 0.355, 0.7481, 0.355, 0.747, 0.145, 0.7481, 0.145, 0.75, 0.355, 0.75, 0.355, 0.7481, 0.375, 0.98, 0.3873, 0.98, 0.3873, 0.77, 0.375, 0.77, 0.3873, 0.98, 0.395, 0.98, 0.395, 0.77, 0.3873, 0.77, 0.855, 0.6875, 0.8627, 0.6875, 0.8627, 0.625, 0.855, 0.625, 0.8627, 0.6875, 0.875, 0.6875, 0.875, 0.625, 0.8627, 0.625, 0.625, 0.0625, 0.6127, 0.0625, 0.6127, 0.125, 0.625, 0.125, 0.6127, 0.0625, 0.605, 0.0625, 0.605, 0.125, 0.6127, 0.125, 0.645, 0.625, 0.6373, 0.625, 0.6373, 0.6875, 0.645, 0.6875, 0.6373, 0.625, 0.625, 0.625, 0.625, 0.6875, 0.6373, 0.6875, 0.625, 0.625, 0.6127, 0.625, 0.6127, 0.6875, 0.625, 0.6875, 0.6127, 0.625, 0.605, 0.625, 0.605, 0.6875, 0.6127, 0.6875, 0.855, 0.747, 0.8627, 0.747, 0.8627, 0.6875, 0.855, 0.6875, 0.8627, 0.747, 0.875, 0.747, 0.875, 0.6875, 0.8627, 0.6875, 0.625, 0.003032, 0.6127, 0.003032, 0.6127, 0.0625, 0.625, 0.0625, 0.6127, 0.003032, 0.605, 0.003032, 0.605, 0.0625, 0.6127, 0.0625, 0.355, 0.747, 0.3627, 0.747, 0.3627, 0.6891, 0.355, 0.6905, 0.3627, 0.747, 0.375, 0.747, 0.375, 0.6875, 0.3627, 0.6891, 0.375, 0.747, 0.3873, 0.747, 0.3873, 0.6859, 0.375, 0.6875, 0.3873, 0.747, 0.395, 0.747, 0.395, 0.6845, 0.3873, 0.6859, 0.355, 0.6905, 0.355, 0.6894, 0.145, 0.6894, 0.145, 0.6905, 0.355, 0.6894, 0.355, 0.6875, 0.145, 0.6875, 0.145, 0.6894, 0.355, 0.6875, 0.355, 0.6875, 0.145, 0.6875, 0.145, 0.6875, 0.355, 0.6875, 0.355, 0.6875, 0.145, 0.6875, 0.145, 0.6875, 0.355, 0.6817, 0.3627, 0.6817, 0.3627, 0.625, 0.355, 0.625, 0.3627, 0.6817, 0.375, 0.6817, 0.375, 0.625, 0.3627, 0.625, 0.375, 0.6817, 0.375, 0.6817, 0.375, 0.625, 0.375, 0.625, 0.375, 0.6817, 0.375, 0.6817, 0.375, 0.625, 0.375, 0.625, 0.145, 0.625, 0.1373, 0.625, 0.1373, 0.6817, 0.145, 0.6817, 0.1373, 0.625, 0.125, 0.625, 0.125, 0.6817, 0.1373, 0.6817, 0.375, 0.125, 0.375, 0.125, 0.375, 0.06833, 0.375, 0.06833, 0.375, 0.125, 0.375, 0.125, 0.375, 0.06833, 0.375, 0.06833, 0.355, 0.6875, 0.355, 0.6875, 0.145, 0.6875, 0.145, 0.6875, 0.355, 0.6875, 0.355, 0.6875, 0.145, 0.6875, 0.145, 0.6875, 0.355, 0.6875, 0.355, 0.6839, 0.145, 0.6839, 0.145, 0.6875, 0.355, 0.6839, 0.355, 0.6817, 0.145, 0.6817, 0.145, 0.6839, 0.145, 0.6875, 0.1373, 0.6875, 0.1373, 0.6875, 0.145, 0.6875, 0.1373, 0.6875, 0.125, 0.6875, 0.125, 0.6875, 0.1373, 0.6875, 0.375, 0.0625, 0.375, 0.0661, 0.375, 0.0661, 0.375, 0.0625, 0.375, 0.0661, 0.375, 0.06833, 0.375, 0.06833, 0.375, 0.0661, 0.355, 0.6875, 0.3627, 0.6875, 0.3627, 0.6875, 0.355, 0.6875, 0.3627, 0.6875, 0.375, 0.6875, 0.375, 0.6875, 0.3627, 0.6875, 0.375, 0.6875, 0.375, 0.6839, 0.375, 0.6839, 0.375, 0.6875, 0.375, 0.6839, 0.375, 0.6817, 0.375, 0.6817, 0.375, 0.6839])
me_cube.materials.append(mat_material)
me_cube.use_remesh_preserve_volume = False
me_cube.use_remesh_preserve_attributes = False
me_cube.use_mirror_vertex_groups = False
me_cube.update()

# ---- objects
ob_cube = bpy.data.objects.new('Cube', me_cube)

# ---- transforms, parenting, visibility, modifiers, constraints
ob_cube.location = (0.0, 0.0, 0.0)
ob_cube.lock_rotations_4d = False
ob_cube.empty_display_type = 'ARROWS'
ob_cube.lineart.crease_threshold = 0.0

# ---- collection membership
col_collection.objects.link(ob_cube)

# ---- scene / render settings (as saved in the file)
scene.frame_start = 1; scene.frame_end = 250; scene.frame_set(1)
scene.render.engine = 'BLENDER_EEVEE_NEXT'
scene.cycles.sampling_pattern = 'TABULATED_SOBOL'
scene.cycles.use_light_tree = False
scene.view_settings.view_transform = 'Filmic'
bpy.context.view_layer.update()

# ---- added for rendering (the .blend has no active camera and no usable light): camera, sun
cam_auto = bpy.data.cameras.new('AutoCamera')
cam_auto.lens = 50.0
cam_auto.sensor_width = 36.0
cam_auto.clip_end = 1000.0
ob_auto_camera = bpy.data.objects.new('AutoCamera', cam_auto)
scene.collection.objects.link(ob_auto_camera)
ob_auto_camera.location = (8.2494, -9.89927, 5.31523)
ob_auto_camera.rotation_euler = (1.09748, -7.21219e-08, 0.694738)
scene.camera = ob_auto_camera
light_auto_sun = bpy.data.lights.new('AutoSun', 'SUN')
light_auto_sun.energy = 3.0
light_auto_sun.angle = 0.0523599
ob_auto_sun = bpy.data.objects.new('AutoSun', light_auto_sun)
scene.collection.objects.link(ob_auto_sun)
ob_auto_sun.rotation_euler = (0.872665, 0.174533, 0.523599)
bpy.context.view_layer.update()
